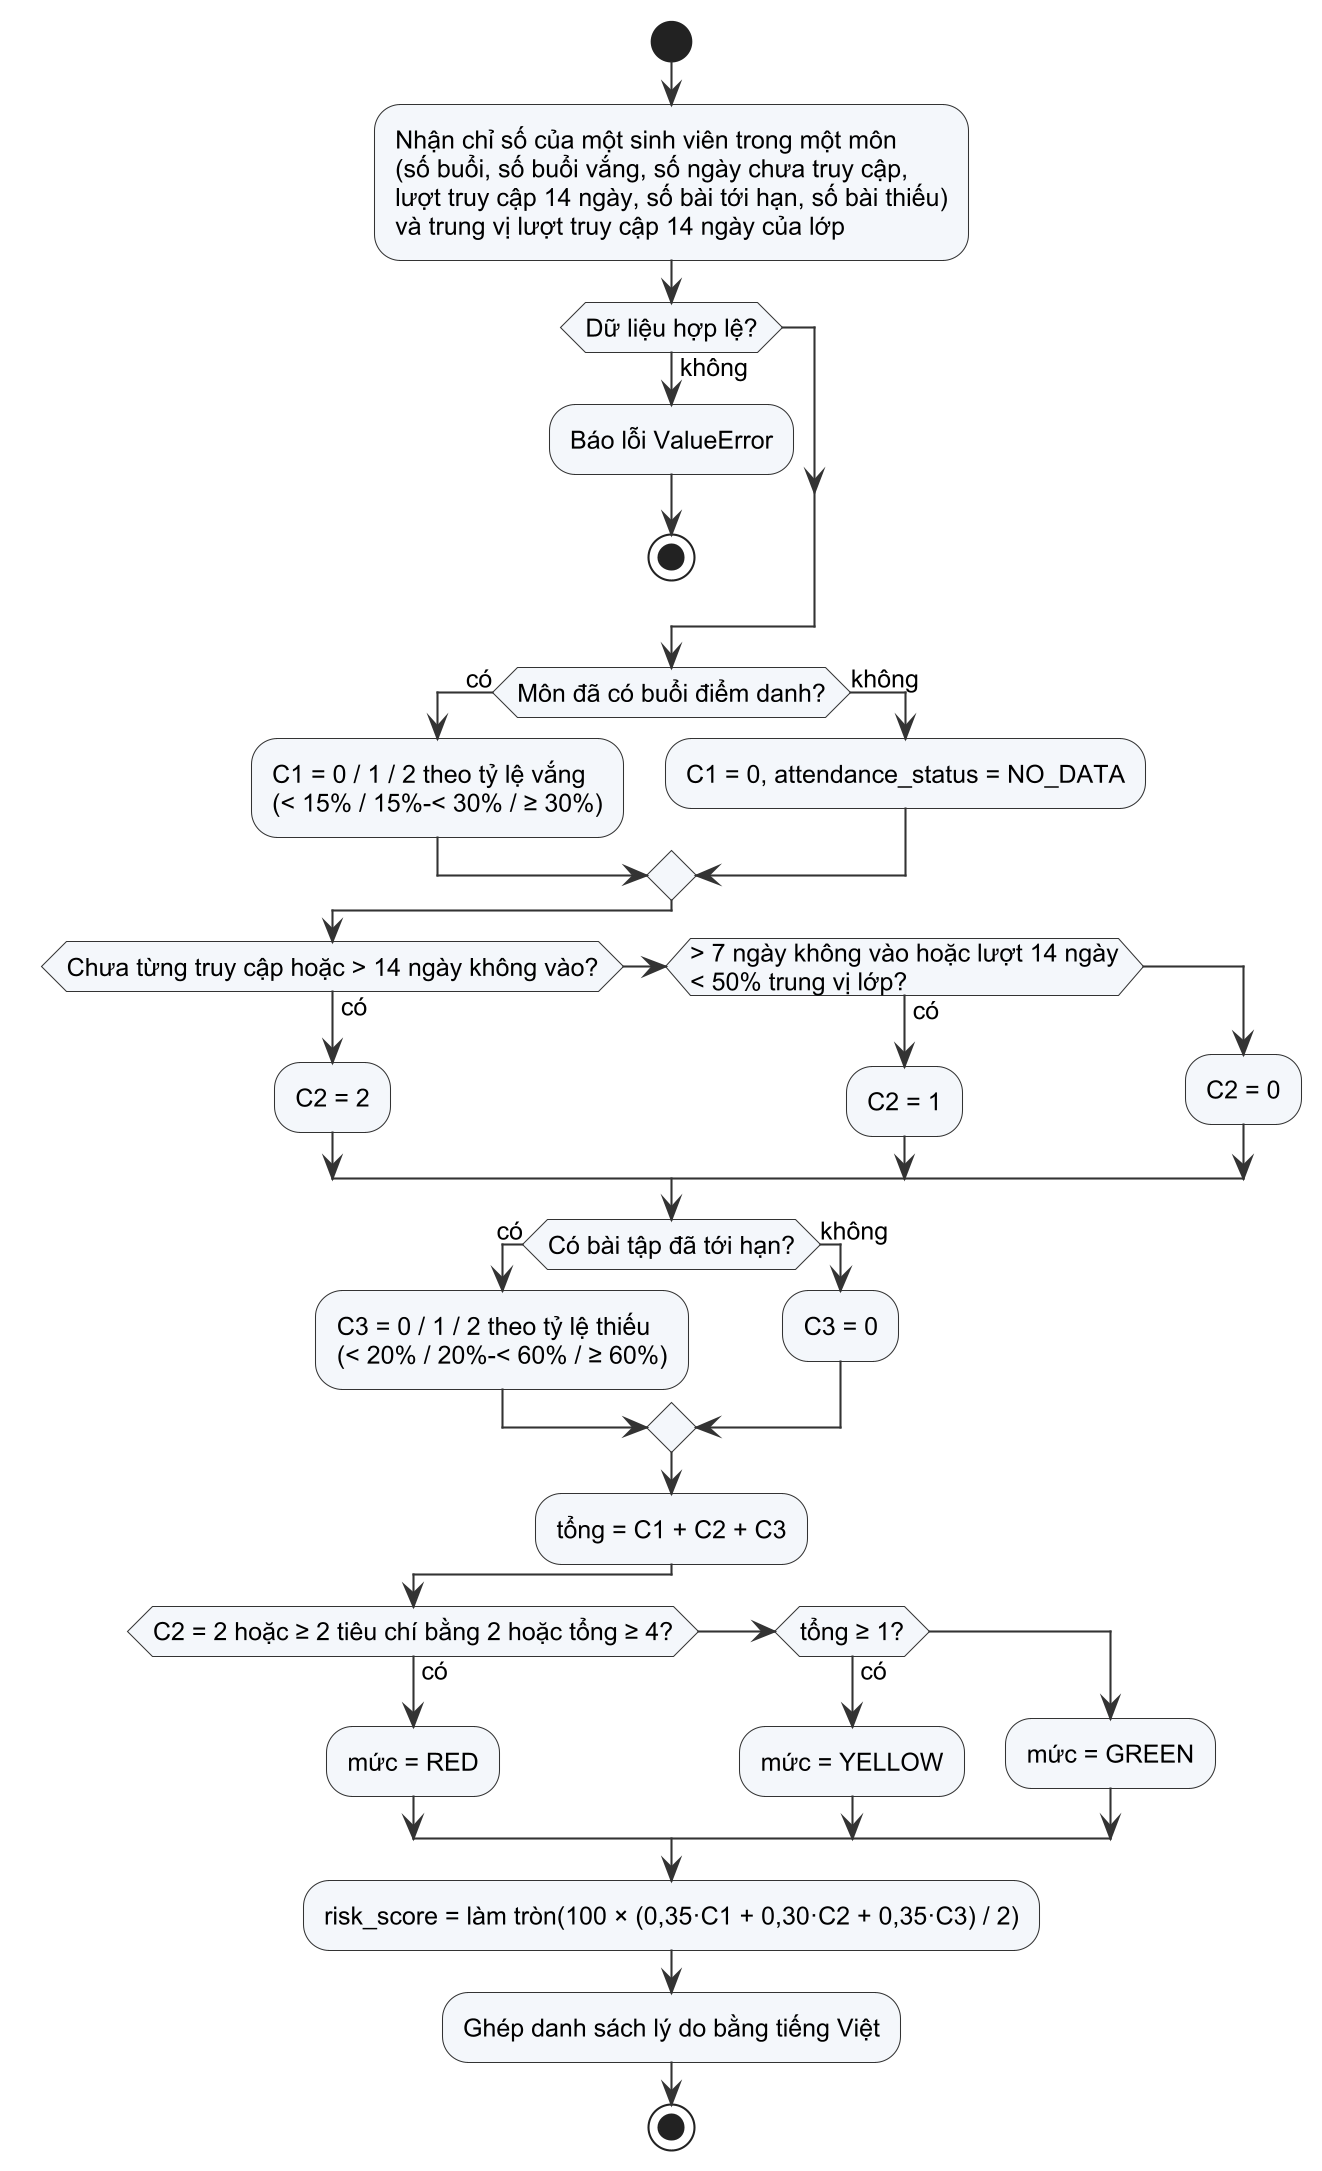

The diagram above was rendered by PlantUML. Its source (embedded in the PNG):
@startuml act_xep_muc_rui_ro
!include _style.iuml
start
:Nhận chỉ số của một sinh viên trong một môn
(số buổi, số buổi vắng, số ngày chưa truy cập,
lượt truy cập 14 ngày, số bài tới hạn, số bài thiếu)
và trung vị lượt truy cập 14 ngày của lớp;
if (Dữ liệu hợp lệ?) then (không)
  :Báo lỗi ValueError;
  stop
endif
if (Môn đã có buổi điểm danh?) then (có)
  :C1 = 0 / 1 / 2 theo tỷ lệ vắng
  (< 15% / 15%-< 30% / ≥ 30%);
else (không)
  :C1 = 0, attendance_status = NO_DATA;
endif
if (Chưa từng truy cập hoặc > 14 ngày không vào?) then (có)
  :C2 = 2;
elseif (> 7 ngày không vào hoặc lượt 14 ngày
< 50% trung vị lớp?) then (có)
  :C2 = 1;
else
  :C2 = 0;
endif
if (Có bài tập đã tới hạn?) then (có)
  :C3 = 0 / 1 / 2 theo tỷ lệ thiếu
  (< 20% / 20%-< 60% / ≥ 60%);
else (không)
  :C3 = 0;
endif
:tổng = C1 + C2 + C3;
if (C2 = 2 hoặc ≥ 2 tiêu chí bằng 2 hoặc tổng ≥ 4?) then (có)
  :mức = RED;
elseif (tổng ≥ 1?) then (có)
  :mức = YELLOW;
else
  :mức = GREEN;
endif
:risk_score = làm tròn(100 × (0,35·C1 + 0,30·C2 + 0,35·C3) / 2);
:Ghép danh sách lý do bằng tiếng Việt;
stop
@enduml